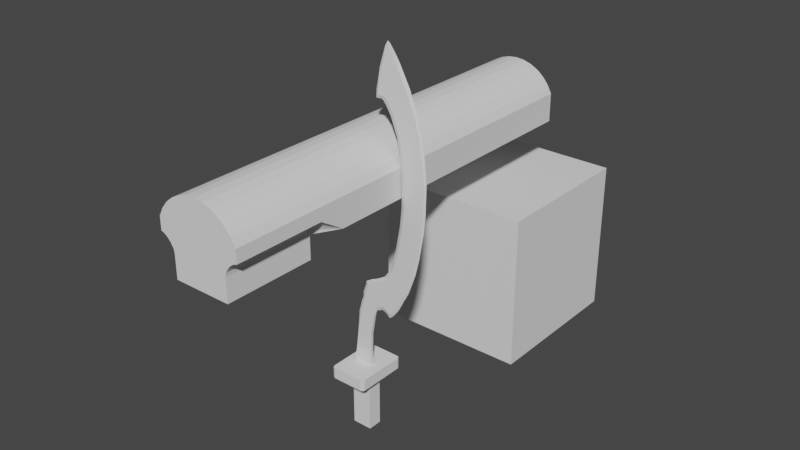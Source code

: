 # Source: Simple_TUT_Weaponly_0908.blend  (saved by Blender 4.4.32; exported with 4.5.12 LTS)
import bpy
from mathutils import Matrix  # noqa: F401  (used for matrix-valued properties, if any)

bpy.ops.wm.read_factory_settings(use_empty=True)
scene = bpy.context.scene
scene.name = 'Scene'

# ---- collections
col_collection = bpy.data.collections.new('Collection'); scene.collection.children.link(col_collection)
col_gun_m1911 = bpy.data.collections.new('Gun_M1911'); scene.collection.children.link(col_gun_m1911)
col_kopesh = bpy.data.collections.new('Kopesh'); scene.collection.children.link(col_kopesh)

# ---- world
world_world = bpy.data.worlds.new('World'); scene.world = world_world
world_world.use_nodes = True; world_world.node_tree.nodes.clear()
_N = world_world.node_tree.nodes; _L = world_world.node_tree.links
n0 = _N.new('ShaderNodeOutputWorld'); n0.name = 'World Output'; n0.location = (300, 300)
n1 = _N.new('ShaderNodeBackground'); n1.name = 'Background'; n1.location = (10, 300)
n1.inputs[0].default_value = (0.05088, 0.05088, 0.05088, 1.0)
_L.new(n1.outputs[0], n0.inputs[0])
n0.is_active_output = True
world_world.color = (0.05088, 0.05088, 0.05088)
world_world.use_sun_shadow = False
world_world.sun_shadow_jitter_overblur = 0.0

# ---- meshes
me_cube = bpy.data.meshes.new('Cube')
me_cube.from_pydata([(-0.6885, -0.6885, -0.6885), (-0.6885, -0.6885, 0.6885), (-0.6885, 0.6885, -0.6885), (-0.6885, 0.6885, 0.6885), (0.6885, -0.6885, -0.6885), (0.6885, -0.6885, 0.6885), (0.6885, 0.6885, -0.6885), (0.6885, 0.6885, 0.6885)], [], [(0, 1, 3, 2), (2, 3, 7, 6), (6, 7, 5, 4), (4, 5, 1, 0), (2, 6, 4, 0), (7, 3, 1, 5)])
_uv = me_cube.uv_layers.new(name='UVMap')
_uv.uv.foreach_set('vector', [0.375, 0.0, 0.625, 0.0, 0.625, 0.25, 0.375, 0.25, 0.375, 0.25, 0.625, 0.25, 0.625, 0.5, 0.375, 0.5, 0.375, 0.5, 0.625, 0.5, 0.625, 0.75, 0.375, 0.75, 0.375, 0.75, 0.625, 0.75, 0.625, 1.0, 0.375, 1.0, 0.125, 0.5, 0.375, 0.5, 0.375, 0.75, 0.125, 0.75, 0.625, 0.5, 0.875, 0.5, 0.875, 0.75, 0.625, 0.75])
me_cube.update()
me_cylinder_001 = bpy.data.meshes.new('Cylinder.001')
me_cylinder_001.from_pydata([(-3.97e-23, 1.0, -4.549), (-3.97e-23, 1.0, 4.549), (0.1951, 0.9808, -4.549), (0.1951, 0.9808, 4.549), (0.3827, 0.9239, -4.549), (0.3827, 0.9239, 4.549), (0.5556, 0.8315, -4.549), (0.5556, 0.8315, 4.549), (0.7071, 0.7071, -4.549), (0.7071, 0.7071, 4.549), (0.8315, 0.5556, -4.549), (0.8315, 0.5556, 4.549), (0.9239, 0.3827, -4.549), (0.9239, 0.3827, 4.549), (0.9239, -0.2408, -4.549), (0.0, -0.2408, -4.549), (0.0, -0.2408, 4.549), (-3.97e-23, 1.0, 0.0), (0.1951, 0.9808, 0.0), (0.3827, 0.9239, 0.0), (0.5556, 0.8315, 0.0), (0.7071, 0.7071, 0.0), (0.8315, 0.5556, 0.0), (0.9239, 0.3827, 0.0), (0.9239, -0.2408, 0.0), (0.0, -0.2408, 0.0), (0.0, 1.0, 2.592), (0.1951, 0.9808, 2.592), (0.3827, 0.9239, 2.592), (0.5556, 0.8315, 2.592), (0.7071, 0.7071, 2.592), (0.8315, 0.5556, 2.592), (0.9239, 0.3827, 2.592), (0.0, -0.2408, 2.592), (0.6298, -0.2408, 4.549), (0.9239, 0.09983, 4.549), (0.642, -0.1574, 4.549), (0.6719, -0.1055, 4.549), (0.7176, -0.03466, 4.549), (0.7691, 0.01852, 4.549), (0.8178, 0.05773, 4.549), (0.875, 0.08763, 4.549), (0.9239, 0.09983, 2.592), (0.6298, -0.2408, 2.592), (0.9239, -0.2408, 2.054), (0.875, 0.08763, 2.592), (0.8178, 0.05773, 2.592), (0.7691, 0.01852, 2.592), (0.7176, -0.03466, 2.592), (0.6719, -0.1055, 2.592), (0.642, -0.1574, 2.592), (0.0, -0.7446, 4.549), (0.0, -0.7446, 2.592), (0.6298, -0.7446, 4.549), (0.6298, -0.7446, 2.592)], [], [(26, 1, 3, 27), (27, 3, 5, 28), (28, 5, 7, 29), (29, 7, 9, 30), (30, 9, 11, 31), (31, 11, 13, 32), (23, 32, 42, 44, 24), (32, 13, 35, 42), (43, 34, 53, 54), (0, 2, 4, 6, 8, 10, 12, 14, 15), (14, 24, 25, 15), (12, 23, 24, 14), (10, 22, 23, 12), (8, 21, 22, 10), (6, 20, 21, 8), (4, 19, 20, 6), (2, 18, 19, 4), (0, 17, 18, 2), (24, 44, 43, 33, 25), (22, 31, 32, 23), (21, 30, 31, 22), (20, 29, 30, 21), (19, 28, 29, 20), (18, 27, 28, 19), (17, 26, 27, 18), (42, 45, 44), (45, 46, 44), (46, 47, 44), (47, 48, 44), (48, 49, 44), (49, 50, 44), (50, 43, 44), (34, 43, 50, 36), (36, 50, 49, 37), (37, 49, 48, 38), (38, 48, 47, 39), (39, 47, 46, 40), (40, 46, 45, 41), (41, 45, 42, 35), (3, 1, 16, 34, 36, 37, 38, 39, 40, 41, 35, 13, 11, 9, 7, 5), (54, 53, 51, 52), (33, 43, 54, 52), (34, 16, 51, 53)])
_uv = me_cylinder_001.uv_layers.new(name='UVMap')
_uv.uv.foreach_set('vector', [1.0, 0.8875, 1.0, 1.0, 0.9688, 1.0, 0.9688, 0.8875, 0.9688, 0.8875, 0.9688, 1.0, 0.9375, 1.0, 0.9375, 0.8875, 0.9375, 0.8875, 0.9375, 1.0, 0.9062, 1.0, 0.9062, 0.8875, 0.9062, 0.8875, 0.9062, 1.0, 0.875, 1.0, 0.875, 0.8875, 0.875, 0.8875, 0.875, 1.0, 0.8438, 1.0, 0.8438, 0.8875, 0.8438, 0.8875, 0.8438, 1.0, 0.8125, 1.0, 0.8125, 0.8875, 0.8125, 0.75, 0.8125, 0.8875, 0.8125, 0.8875, 0.8125, 0.859, 0.8125, 0.75, 0.8125, 0.8875, 0.8125, 1.0, 0.8125, 1.0, 0.8125, 0.8875, 0.8125, 0.8875, 0.8125, 1.0, 0.8125, 1.0, 0.8125, 0.8875, 1.0, 0.5, 0.9688, 0.5, 0.9375, 0.5, 0.9062, 0.5, 0.875, 0.5, 0.8438, 0.5, 0.8125, 0.5, 0.8125, 0.5, 0.8125, 0.5, 0.8125, 0.5, 0.8125, 0.75, 0.8125, 0.75, 0.8125, 0.5, 0.8125, 0.5, 0.8125, 0.75, 0.8125, 0.75, 0.8125, 0.5, 0.8438, 0.5, 0.8438, 0.75, 0.8125, 0.75, 0.8125, 0.5, 0.875, 0.5, 0.875, 0.75, 0.8438, 0.75, 0.8438, 0.5, 0.9062, 0.5, 0.9062, 0.75, 0.875, 0.75, 0.875, 0.5, 0.9375, 0.5, 0.9375, 0.75, 0.9062, 0.75, 0.9062, 0.5, 0.9688, 0.5, 0.9688, 0.75, 0.9375, 0.75, 0.9375, 0.5, 1.0, 0.5, 1.0, 0.75, 0.9688, 0.75, 0.9688, 0.5, 0.8125, 0.75, 0.8125, 0.859, 0.8125, 0.8875, 0.8125, 0.8875, 0.8125, 0.75, 0.8438, 0.75, 0.8438, 0.8875, 0.8125, 0.8875, 0.8125, 0.75, 0.875, 0.75, 0.875, 0.8875, 0.8438, 0.8875, 0.8438, 0.75, 0.9062, 0.75, 0.9062, 0.8875, 0.875, 0.8875, 0.875, 0.75, 0.9375, 0.75, 0.9375, 0.8875, 0.9062, 0.8875, 0.9062, 0.75, 0.9688, 0.75, 0.9688, 0.8875, 0.9375, 0.8875, 0.9375, 0.75, 1.0, 0.75, 1.0, 0.8875, 0.9688, 0.8875, 0.9688, 0.75, 0.8125, 0.8875, 0.8125, 0.8875, 0.8125, 0.859, 0.8125, 0.8875, 0.8125, 0.8875, 0.8125, 0.859, 0.8125, 0.8875, 0.8125, 0.8875, 0.8125, 0.859, 0.8125, 0.8875, 0.8125, 0.8875, 0.8125, 0.859, 0.8125, 0.8875, 0.8125, 0.8875, 0.8125, 0.859, 0.8125, 0.8875, 0.8125, 0.8875, 0.8125, 0.859, 0.8125, 0.8875, 0.8125, 0.8875, 0.8125, 0.859, 0.8125, 1.0, 0.8125, 0.8875, 0.8125, 0.8875, 0.8147, 1.0, 0.8147, 1.0, 0.8125, 0.8875, 0.8125, 0.8875, 0.8164, 1.0, 0.8164, 1.0, 0.8125, 0.8875, 0.8125, 0.8875, 0.8175, 1.0, 0.8175, 1.0, 0.8125, 0.8875, 0.8125, 0.8875, 0.8176, 1.0, 0.8176, 1.0, 0.8125, 0.8875, 0.8125, 0.8875, 0.8167, 1.0, 0.8167, 1.0, 0.8125, 0.8875, 0.8125, 0.8875, 0.8149, 1.0, 0.8149, 1.0, 0.8125, 0.8875, 0.8125, 0.8875, 0.8125, 1.0, 0.9688, 1.0, 1.0, 1.0, 0.8125, 1.0, 0.8125, 1.0, 0.8147, 1.0, 0.8164, 1.0, 0.8175, 1.0, 0.8176, 1.0, 0.8167, 1.0, 0.8149, 1.0, 0.8125, 1.0, 0.8125, 1.0, 0.8438, 1.0, 0.875, 1.0, 0.9062, 1.0, 0.9375, 1.0, 0.8125, 0.8875, 0.8125, 1.0, 0.8125, 1.0, 0.8125, 0.8875, 0.8125, 0.8875, 0.8125, 0.8875, 0.8125, 0.8875, 0.8125, 0.8875, 0.8125, 1.0, 0.8125, 1.0, 0.8125, 1.0, 0.8125, 1.0])
me_cylinder_001.update()
me_cube_002 = bpy.data.meshes.new('Cube.002')
me_cube_002.from_pydata([(-0.06259, -0.008856, -0.1189), (-0.03027, -0.008856, 0.1189), (0.04758, -0.008856, -0.1189), (0.07112, -0.008856, 0.1189), (-0.07047, -0.01739, -0.2424), (0.05046, -0.01739, -0.2424), (0.09264, 0.0, 0.1844), (-0.01873, 0.0, 0.2243), (0.4091, -0.008856, 0.908), (0.3606, -0.008856, 0.908), (0.4342, -0.008856, 0.908), (0.3003, -0.008856, 0.908), (0.3988, -0.008856, 1.217), (0.3485, -0.008856, 1.217), (0.2022, 0.0, 1.431), (0.3819, 0.0, 1.478), (0.4441, 0.0, 0.9107), (0.2772, 0.0, 0.9023), (0.4017, 0.0, 0.6182), (0.3935, -0.008856, 0.628), (-0.01887, -0.008856, 0.1594), (0.07906, -0.008856, 0.1594), (0.08687, -0.008856, 0.1809), (-0.01406, -0.008856, 0.1809), (-0.06439, -0.046, -0.2911), (0.06439, -0.046, -0.2911), (-0.06439, -0.046, -0.6593), (0.06439, -0.046, -0.6593), (-0.1216, -0.1513, -0.2173), (-0.1031, -0.1698, -0.2173), (-0.1162, -0.1644, -0.2173), (0.1031, -0.1698, -0.2173), (0.1216, -0.1513, -0.2173), (0.1162, -0.1644, -0.2173), (-0.1031, -0.1698, -0.2911), (-0.1216, -0.1513, -0.2911), (-0.1085, -0.1567, -0.2911), (-0.1162, -0.1644, -0.2911), (0.1216, -0.1513, -0.2911), (0.1031, -0.1698, -0.2911), (0.1085, -0.1567, -0.2911), (0.1162, -0.1644, -0.2911), (-0.06259, 0.0, -0.1189), (-0.04512, 0.0, 0.1328), (0.04758, 0.0, -0.1189), (0.06484, 0.0, 0.08637), (-0.07047, 0.0, -0.2424), (0.05046, 0.0, -0.2424), (0.1784, -0.008856, 0.32), (0.2781, -0.008856, 0.32), (-0.003202, -0.008856, 0.2128), (0.09773, -0.008856, 0.2128), (0.3121, -0.008856, 0.628), (0.2358, 0.0, 0.6292), (0.1635, -0.008856, 0.32), (0.2662, 0.0, 0.7934), (0.4327, 0.0, 0.7941), (0.0249, -0.008856, 0.32), (0.0093, 0.0, 0.3288), (0.2819, 0.0, 0.2964), (0.2241, -0.008856, 0.32), (0.2504, -0.008856, 0.32), (0.2109, -0.008856, 0.32), (0.1955, -0.008856, 0.32), (0.2234, -0.008856, 1.451), (0.3746, -0.008856, 1.451), (0.2969, -0.008856, 1.451), (0.3558, -0.008856, 1.451), (0.289, -0.008856, 0.7963), (0.4232, -0.008856, 0.7963), (0.3497, -0.008856, 0.7963), (0.3988, -0.008856, 0.7963), (-0.03401, 0.0, 0.1723), (0.07313, 0.0, 0.1287), (-0.02932, 0.0, 0.1932), (0.0813, 0.0, 0.1511), (0.003411, -0.008856, 0.2335), (-0.06439, 0.0, -0.2911), (0.06439, 0.0, -0.2911), (-0.06439, 0.0, -0.6593), (0.06439, 0.0, -0.6593), (-0.1216, 0.0, -0.2173), (-0.1216, 0.0, -0.2911), (0.1216, 0.0, -0.2173), (0.1216, 0.0, -0.2911), (-0.04893, -0.008856, 0.0), (0.05122, -0.008856, 0.0), (0.05122, 0.0, 0.0), (-0.04893, 0.0, 0.0), (0.1119, 0.0, 0.1927), (0.1162, -0.008856, 0.2207), (0.1329, 0.0, 0.204), (0.1362, -0.008856, 0.2315), (0.1682, -0.008856, 0.2183), (0.1845, -0.008856, 0.2007), (0.1959, -0.008856, 0.2022), (0.2178, -0.008856, 0.2233), (0.0003249, -0.008856, 0.2218), (-0.01529, 0.0, 0.2331), (-0.01228, 0.0, 0.2445), (0.1512, -0.008856, 0.2656), (0.1511, -0.008856, 0.2272), (0.1683, -0.008856, 0.2654), (0.005124, -0.008856, 0.2636), (0.1364, -0.008856, 0.2627), (0.2339, -0.008856, 0.2444), (0.2349, 0.0, 0.2175), (0.1838, -0.008856, 0.2609), (0.197, -0.008856, 0.2632), (0.2152, -0.008856, 0.2628), (0.2537, -0.008856, 0.2717), (-0.01061, 0.0, 0.2739), (0.2556, 0.0, 0.246), (0.1662, 0.0, 0.1902), (0.1833, 0.0, 0.1718), (0.1952, 0.0, 0.1734), (0.2181, 0.0, 0.1954), (0.1483, 0.0, 0.1995), (0.2001, -0.008856, 0.3293), (0.1772, -0.008856, 0.3453), (0.2341, -0.008856, 0.3293), (0.2622, -0.008856, 0.3453), (0.2234, -0.008856, 0.3453), (0.2083, -0.008856, 0.3453), (0.2156, -0.008856, 0.3293), (0.1835, -0.008856, 0.3293), (0.2912, -0.008856, 0.3453), (0.02972, -0.008856, 0.3453), (0.1907, -0.008856, 0.3877), (0.2762, -0.008856, 0.3877), (0.2947, 0.0, 0.3229), (0.01337, 0.0, 0.3536), (0.1928, -0.008856, 0.3718), (0.2778, -0.008856, 0.3718), (0.2391, -0.008856, 0.3718), (0.224, -0.008856, 0.3718), (0.3068, -0.008856, 0.3718), (0.07226, -0.008856, 0.3718), (0.3111, 0.0, 0.3506), (0.05486, 0.0, 0.3794), (0.3141, -0.008856, 0.3877), (0.1073, -0.008856, 0.3877), (0.2241, -0.008856, 0.3798), (0.2409, -0.008856, 0.3798), (0.2396, -0.008856, 0.4275), (0.3054, -0.008856, 0.4275), (0.3187, 0.0, 0.3672), (0.08899, 0.0, 0.3949), (0.2059, -0.008856, 0.4007), (0.2914, -0.008856, 0.4007), (0.3221, -0.008856, 0.4007), (0.132, -0.008856, 0.4007), (0.3486, -0.008856, 0.5313), (0.2905, -0.008856, 0.5313), (0.327, 0.0, 0.3807), (0.1131, 0.0, 0.4075), (0.3319, -0.008856, 0.4275), (0.1748, -0.008856, 0.4275), (0.19, 0.0, 0.4843), (0.327, -0.008856, 0.4794), (0.3372, 0.0, 0.4087), (0.1548, 0.0, 0.4337), (0.3693, -0.008856, 0.5313), (0.2299, -0.008856, 0.5313), (0.3702, -0.008856, 0.628), (0.2578, -0.008856, 0.628), (0.3764, 0.0, 0.5172), (0.2086, 0.0, 0.5349), (0.2109, -0.008856, 0.4794), (0.2651, -0.008856, 0.4794), (0.3568, 0.0, 0.463), (0.3506, -0.008856, 0.4794), (0.4121, -0.008856, 1.081), (0.361, -0.008856, 1.081), (0.4387, -0.008856, 1.081), (0.3048, -0.008856, 1.081), (0.414, 0.0, 1.356), (0.2455, 0.0, 1.318), (0.4489, 0.0, 1.092), (0.2816, 0.0, 1.071), (0.4262, -0.008856, 1.217), (0.2919, -0.008856, 1.217), (0.3836, -0.008856, 1.334), (0.4054, -0.008856, 1.334), (0.4358, 0.0, 1.234), (0.269, 0.0, 1.204), (0.3227, -0.008856, 1.334), (0.2678, -0.008856, 1.334), (0.1681, 0.0, 1.485), (0.361, 0.0, 1.535), (0.348, 0.0, 1.563), (0.1503, 0.0, 1.507), (0.1884, -0.008856, 1.506), (0.3546, -0.008856, 1.506), (0.2441, -0.008856, 1.506), (0.3358, -0.008856, 1.506), (0.1564, 0.0, 1.497), (0.3542, 0.0, 1.548), (0.1764, -0.008856, 1.518), (0.3481, -0.008856, 1.518), (0.2261, -0.008856, 1.518), (0.3292, -0.008856, 1.518), (0.104, 0.0, 1.508), (0.3356, 0.0, 1.601), (0.1702, -0.008856, 1.528), (0.3421, -0.008856, 1.532), (0.2101, -0.008856, 1.528), (0.3233, -0.008856, 1.532), (0.3436, 0.0, 1.575), (0.1383, 0.0, 1.511), (0.1029, 0.0, 1.516), (0.3234, 0.0, 1.624), (0.1578, -0.008856, 1.532), (0.338, -0.008856, 1.544), (0.1816, -0.008856, 1.538), (0.3192, -0.008856, 1.544), (0.1053, 0.0, 1.559), (0.3034, 0.0, 1.662), (0.1226, -0.008856, 1.529), (0.3303, -0.008856, 1.568), (0.1566, -0.008856, 1.548), (0.3115, -0.008856, 1.568), (0.1289, 0.0, 1.684), (0.2657, 0.0, 1.732), (0.1215, -0.008856, 1.537), (0.3186, -0.008856, 1.59), (0.1452, -0.008856, 1.558), (0.2998, -0.008856, 1.59), (0.124, -0.008856, 1.581), (0.2995, -0.008856, 1.627), (0.1509, -0.008856, 1.596), (0.2807, -0.008856, 1.627), (0.1325, -0.008856, 1.648), (0.2634, -0.008856, 1.695), (0.1594, -0.008856, 1.664), (0.2468, -0.008856, 1.695), (0.168, 0.0, 1.809), (0.2005, 0.0, 1.826), (0.1875, 0.0, 1.837), (0.1828, 0.0, 1.835), (0.1758, -0.005464, 1.731), (0.2144, -0.005464, 1.744), (0.2359, -0.005464, 1.738), (0.237, 0.0, 1.777), (0.1512, -0.005464, 1.708), (0.1485, 0.0, 1.747), (-0.06653, -0.01591, -0.1807), (0.04902, -0.01591, -0.1807), (0.04902, 0.0, -0.1807), (-0.06653, 0.0, -0.1807)], [(89, 98)], [(87, 45, 3, 86), (86, 3, 1, 85), (46, 47, 5, 4), (248, 247, 5, 47), (247, 246, 4, 5), (96, 109, 108, 95), (92, 76, 97, 90), (51, 6, 89, 90), (22, 75, 6, 51), (10, 16, 178, 174), (71, 69, 10, 8), (109, 110, 49, 61), (100, 102, 63, 48), (152, 162, 19, 164), (107, 108, 60, 62), (111, 103, 57, 58), (163, 153, 52, 165), (110, 112, 59, 49), (108, 109, 61, 60), (182, 183, 65, 67), (186, 182, 67, 66), (69, 56, 16, 10), (70, 71, 8, 9), (17, 11, 175, 179), (55, 68, 11, 17), (53, 165, 68, 55), (52, 164, 71, 70), (14, 64, 192, 188), (181, 13, 186, 187), (43, 1, 20, 72), (1, 3, 21, 20), (72, 20, 23, 74), (20, 21, 22, 23), (90, 89, 91, 92), (92, 104, 103, 76), (31, 29, 34, 39), (78, 25, 27, 80), (83, 32, 38, 84), (77, 24, 36, 35, 82), (83, 81, 28, 30, 29, 31, 33, 32), (24, 25, 40, 39, 34, 36), (79, 80, 27, 26), (25, 24, 26, 27), (34, 37, 36), (37, 35, 36), (38, 41, 40), (41, 39, 40), (28, 35, 37, 30), (30, 37, 34, 29), (38, 32, 33, 41), (41, 33, 31, 39), (28, 81, 82, 35), (25, 78, 84, 38, 40), (24, 77, 79, 26), (21, 73, 75, 22), (162, 166, 18, 19), (68, 70, 9, 11), (67, 65, 193, 195), (65, 15, 189, 193), (104, 100, 48, 54), (153, 152, 164, 52), (103, 104, 54, 57), (102, 107, 62, 63), (167, 163, 165, 53), (11, 9, 173, 175), (23, 22, 51, 50), (74, 23, 50, 7), (3, 45, 73, 21), (85, 1, 43, 88), (246, 249, 46, 4), (0, 85, 88, 42), (2, 86, 85, 0), (44, 87, 86, 2), (101, 100, 104, 92), (106, 112, 110, 105), (76, 103, 111, 99), (7, 50, 97, 98), (98, 97, 76, 99), (90, 97, 50, 51), (93, 102, 100, 101), (95, 108, 107, 94), (105, 110, 109, 96), (94, 107, 102, 93), (96, 95, 115, 116), (94, 93, 113, 114), (93, 101, 117, 113), (95, 94, 114, 115), (91, 117, 101, 92), (96, 116, 106, 105), (54, 48, 125, 119), (125, 118, 123, 119), (60, 61, 121, 120), (124, 120, 121, 122), (118, 124, 122, 123), (63, 62, 124, 118), (62, 60, 120, 124), (48, 63, 118, 125), (57, 54, 119, 127), (126, 121, 61, 49), (127, 119, 132, 137), (123, 122, 134, 135), (119, 123, 135, 132), (126, 130, 138, 136), (131, 127, 137, 139), (59, 130, 126, 49), (57, 127, 131, 58), (132, 135, 142, 128), (134, 133, 129, 143), (133, 136, 140, 129), (122, 121, 133, 134), (121, 126, 136, 133), (137, 132, 128, 141), (142, 143, 129, 128), (135, 134, 143, 142), (128, 129, 149, 148), (140, 146, 154, 150), (129, 140, 150, 149), (141, 147, 139, 137), (138, 146, 140, 136), (149, 150, 156, 145), (148, 149, 145, 144), (155, 151, 157, 161), (147, 141, 151, 155), (141, 128, 148, 151), (171, 170, 166, 162), (169, 159, 152, 153), (158, 168, 163, 167), (150, 154, 160, 156), (151, 148, 144, 157), (164, 19, 69, 71), (165, 52, 70, 68), (19, 18, 56, 69), (159, 171, 162, 152), (168, 169, 153, 163), (157, 144, 169, 168), (145, 156, 171, 159), (161, 157, 168, 158), (144, 145, 159, 169), (156, 160, 170, 171), (179, 175, 181, 185), (174, 178, 184, 180), (175, 173, 13, 181), (8, 10, 174, 172), (9, 8, 172, 173), (183, 176, 15, 65), (177, 187, 64, 14), (187, 186, 66, 64), (172, 174, 180, 12), (173, 172, 12, 13), (185, 181, 187, 177), (180, 184, 176, 183), (13, 12, 182, 186), (12, 180, 183, 182), (188, 192, 198, 196), (195, 193, 199, 201), (194, 195, 201, 200), (66, 67, 195, 194), (64, 66, 194, 192), (196, 198, 204, 191), (201, 199, 205, 207), (200, 201, 207, 206), (193, 189, 197, 199), (192, 194, 200, 198), (191, 204, 212, 209), (207, 205, 213, 215), (206, 207, 215, 214), (199, 197, 190, 205), (198, 200, 206, 204), (212, 214, 220, 218), (213, 208, 203, 219), (209, 212, 218, 202), (205, 190, 208, 213), (204, 206, 214, 212), (220, 221, 227, 226), (218, 220, 226, 224), (219, 203, 211, 225), (214, 215, 221, 220), (215, 213, 219, 221), (226, 227, 231, 230), (224, 226, 230, 228), (225, 211, 217, 229), (221, 219, 225, 227), (202, 218, 224, 210), (230, 231, 235, 234), (228, 230, 234, 232), (229, 217, 223, 233), (227, 225, 229, 231), (210, 224, 228, 216), (245, 244, 236), (244, 240, 239, 236), (242, 243, 237), (231, 229, 233, 235), (216, 228, 232, 222), (240, 241, 238, 239), (241, 242, 237, 238), (235, 233, 242, 241), (234, 235, 241, 240), (233, 223, 243, 242), (232, 234, 240, 244), (222, 232, 244, 245), (0, 42, 249, 246), (2, 0, 246, 247), (44, 2, 247, 248)])
_uv = me_cube_002.uv_layers.new(name='UVMap')
_uv.uv.foreach_set('vector', [0.5, 0.625, 0.625, 0.625, 0.625, 0.75, 0.5, 0.75, 0.5, 0.75, 0.625, 0.75, 0.625, 1.0, 0.5, 1.0, 0.125, 0.625, 0.375, 0.625, 0.375, 0.75, 0.125, 0.75, 0.375, 0.625, 0.375, 0.75, 0.375, 0.75, 0.375, 0.625, 0.375, 0.75, 0.375, 1.0, 0.375, 1.0, 0.375, 0.75, 0.0, 0.0, 0.0, 0.0, 0.0, 0.0, 0.0, 0.0, 0.0, 0.0, 0.0, 0.0, 0.0, 0.0, 0.0, 0.0, 0.625, 0.75, 0.625, 0.625, 0.625, 0.625, 0.625, 0.75, 0.625, 0.75, 0.625, 0.625, 0.625, 0.625, 0.625, 0.75, 0.0, 0.0, 0.0, 0.0, 0.0, 0.0, 0.0, 0.0, 0.0, 0.0, 0.0, 0.0, 0.0, 0.0, 0.0, 0.0, 0.0, 0.0, 0.0, 0.0, 0.0, 0.0, 0.0, 0.0, 0.0, 0.0, 0.0, 0.0, 0.0, 0.0, 0.0, 0.0, 0.0, 0.0, 0.0, 0.0, 0.0, 0.0, 0.0, 0.0, 0.0, 0.0, 0.0, 0.0, 0.0, 0.0, 0.0, 0.0, 0.625, 0.125, 0.625, 0.0, 0.625, 0.0, 0.625, 0.125, 0.0, 0.0, 0.0, 0.0, 0.0, 0.0, 0.0, 0.0, 0.0, 0.0, 0.0, 0.0, 0.0, 0.0, 0.0, 0.0, 0.0, 0.0, 0.0, 0.0, 0.0, 0.0, 0.0, 0.0, 0.0, 0.0, 0.0, 0.0, 0.0, 0.0, 0.0, 0.0, 0.0, 0.0, 0.0, 0.0, 0.0, 0.0, 0.0, 0.0, 0.0, 0.0, 0.0, 0.0, 0.0, 0.0, 0.0, 0.0, 0.0, 0.0, 0.0, 0.0, 0.0, 0.0, 0.0, 0.0, 0.0, 0.0, 0.0, 0.0, 0.0, 0.0, 0.0, 0.0, 0.0, 0.0, 0.0, 0.0, 0.0, 0.0, 0.0, 0.0, 0.0, 0.0, 0.0, 0.0, 0.0, 0.0, 0.0, 0.0, 0.0, 0.0, 0.0, 0.0, 0.0, 0.0, 0.0, 0.0, 0.0, 0.0, 0.0, 0.0, 0.0, 0.0, 0.0, 0.0, 0.0, 0.0, 0.0, 0.0, 0.0, 0.0, 0.0, 0.0, 0.625, 0.125, 0.625, 0.0, 0.625, 0.0, 0.625, 0.125, 0.625, 1.0, 0.625, 0.75, 0.625, 0.75, 0.625, 1.0, 0.625, 0.125, 0.625, 0.0, 0.625, 0.0, 0.625, 0.125, 0.625, 1.0, 0.625, 0.75, 0.625, 0.75, 0.625, 1.0, 0.625, 0.75, 0.625, 0.625, 0.625, 0.625, 0.625, 0.75, 0.0, 0.0, 0.0, 0.0, 0.0, 0.0, 0.0, 0.0, 0.356, 0.75, 0.144, 0.75, 0.144, 0.75, 0.356, 0.75, 0.3162, 0.625, 0.3162, 0.7079, 0.3162, 0.7079, 0.3162, 0.625, 0.375, 0.625, 0.375, 0.7364, 0.375, 0.7364, 0.375, 0.625, 0.1838, 0.625, 0.1838, 0.7079, 0.1384, 0.7404, 0.125, 0.7364, 0.125, 0.625, 0.375, 0.625, 0.125, 0.625, 0.125, 0.7364, 0.1269, 0.7487, 0.144, 0.75, 0.356, 0.75, 0.3731, 0.7487, 0.375, 0.7364, 0.1838, 0.7079, 0.3162, 0.7079, 0.3616, 0.7404, 0.356, 0.75, 0.144, 0.75, 0.1384, 0.7404, 0.1838, 0.625, 0.3162, 0.625, 0.3162, 0.7079, 0.1838, 0.7079, 0.3162, 0.7079, 0.1838, 0.7079, 0.1838, 0.7079, 0.3162, 0.7079, 0.144, 0.75, 0.1306, 0.75, 0.1384, 0.7404, 0.1306, 0.75, 0.125, 0.75, 0.1384, 0.7404, 0.375, 0.7364, 0.375, 0.746, 0.3616, 0.7404, 0.375, 0.746, 0.375, 0.75, 0.3616, 0.7404, 0.125, 0.7364, 0.125, 0.7364, 0.125, 0.75, 0.1269, 0.7487, 0.1269, 0.7487, 0.125, 0.75, 0.144, 0.75, 0.144, 0.75, 0.375, 0.7364, 0.375, 0.7364, 0.3731, 0.7487, 0.375, 0.75, 0.375, 0.75, 0.3731, 0.7487, 0.356, 0.75, 0.356, 0.75, 0.125, 0.7364, 0.125, 0.625, 0.125, 0.625, 0.125, 0.7364, 0.3162, 0.7079, 0.3162, 0.625, 0.375, 0.625, 0.375, 0.7364, 0.3616, 0.7404, 0.1838, 0.7079, 0.1838, 0.625, 0.1838, 0.625, 0.1838, 0.7079, 0.625, 0.75, 0.625, 0.625, 0.625, 0.625, 0.625, 0.75, 0.0, 0.0, 0.0, 0.0, 0.0, 0.0, 0.0, 0.0, 0.0, 0.0, 0.0, 0.0, 0.0, 0.0, 0.0, 0.0, 0.0, 0.0, 0.0, 0.0, 0.0, 0.0, 0.0, 0.0, 0.0, 0.0, 0.0, 0.0, 0.0, 0.0, 0.0, 0.0, 0.0, 0.0, 0.0, 0.0, 0.0, 0.0, 0.0, 0.0, 0.0, 0.0, 0.0, 0.0, 0.0, 0.0, 0.0, 0.0, 0.0, 0.0, 0.0, 0.0, 0.0, 0.0, 0.0, 0.0, 0.0, 0.0, 0.0, 0.0, 0.0, 0.0, 0.0, 0.0, 0.0, 0.0, 0.0, 0.0, 0.0, 0.0, 0.0, 0.0, 0.0, 0.0, 0.0, 0.0, 0.0, 0.0, 0.0, 0.0, 0.625, 1.0, 0.625, 0.75, 0.625, 0.75, 0.625, 1.0, 0.625, 0.125, 0.625, 0.0, 0.625, 0.0, 0.625, 0.125, 0.625, 0.75, 0.625, 0.625, 0.625, 0.625, 0.625, 0.75, 0.5, 0.0, 0.625, 0.0, 0.625, 0.125, 0.5, 0.125, 0.375, 0.0, 0.375, 0.125, 0.375, 0.125, 0.375, 0.0, 0.375, 0.0, 0.5, 0.0, 0.5, 0.125, 0.375, 0.125, 0.375, 0.75, 0.5, 0.75, 0.5, 1.0, 0.375, 1.0, 0.375, 0.625, 0.5, 0.625, 0.5, 0.75, 0.375, 0.75, 0.0, 0.0, 0.0, 0.0, 0.0, 0.0, 0.0, 0.0, 0.0, 0.0, 0.0, 0.0, 0.0, 0.0, 0.0, 0.0, 0.625, 0.0, 0.625, 0.0, 0.625, 0.125, 0.625, 0.125, 0.625, 0.125, 0.625, 0.0, 0.625, 0.0, 0.625, 0.125, 0.625, 0.125, 0.625, 0.0, 0.625, 0.0, 0.625, 0.125, 0.625, 0.75, 0.625, 0.0, 0.625, 0.0, 0.625, 0.75, 0.0, 0.0, 0.0, 0.0, 0.0, 0.0, 0.0, 0.0, 0.0, 0.0, 0.0, 0.0, 0.0, 0.0, 0.0, 0.0, 0.0, 0.0, 0.0, 0.0, 0.0, 0.0, 0.0, 0.0, 0.0, 0.0, 0.0, 0.0, 0.0, 0.0, 0.0, 0.0, 0.0, 0.0, 0.0, 0.0, 0.0, 0.0, 0.0, 0.0, 0.0, 0.0, 0.0, 0.0, 0.0, 0.0, 0.0, 0.0, 0.0, 0.0, 0.0, 0.0, 0.0, 0.0, 0.0, 0.0, 0.0, 0.0, 0.0, 0.0, 0.0, 0.0, 0.0, 0.0, 0.625, 0.625, 0.0, 0.0, 0.0, 0.0, 0.0, 0.0, 0.0, 0.0, 0.0, 0.0, 0.0, 0.0, 0.0, 0.0, 0.0, 0.0, 0.0, 0.0, 0.0, 0.0, 0.0, 0.0, 0.0, 0.0, 0.0, 0.0, 0.0, 0.0, 0.0, 0.0, 0.0, 0.0, 0.0, 0.0, 0.0, 0.0, 0.0, 0.0, 0.0, 0.0, 0.0, 0.0, 0.0, 0.0, 0.0, 0.0, 0.0, 0.0, 0.0, 0.0, 0.0, 0.0, 0.0, 0.0, 0.0, 0.0, 0.0, 0.0, 0.0, 0.0, 0.0, 0.0, 0.0, 0.0, 0.0, 0.0, 0.0, 0.0, 0.0, 0.0, 0.0, 0.0, 0.0, 0.0, 0.0, 0.0, 0.0, 0.0, 0.0, 0.0, 0.0, 0.0, 0.0, 0.0, 0.0, 0.0, 0.0, 0.0, 0.0, 0.0, 0.0, 0.0, 0.0, 0.0, 0.0, 0.0, 0.0, 0.0, 0.0, 0.0, 0.0, 0.0, 0.0, 0.0, 0.0, 0.0, 0.0, 0.0, 0.0, 0.0, 0.0, 0.0, 0.0, 0.0, 0.0, 0.0, 0.0, 0.0, 0.0, 0.0, 0.0, 0.0, 0.0, 0.0, 0.0, 0.0, 0.0, 0.0, 0.0, 0.0, 0.0, 0.0, 0.0, 0.0, 0.0, 0.0, 0.0, 0.0, 0.0, 0.0, 0.0, 0.0, 0.0, 0.0, 0.0, 0.0, 0.0, 0.0, 0.625, 0.125, 0.0, 0.0, 0.0, 0.0, 0.0, 0.0, 0.0, 0.0, 0.0, 0.0, 0.0, 0.0, 0.0, 0.0, 0.0, 0.0, 0.0, 0.0, 0.0, 0.0, 0.0, 0.0, 0.0, 0.0, 0.0, 0.0, 0.0, 0.0, 0.0, 0.0, 0.0, 0.0, 0.0, 0.0, 0.0, 0.0, 0.0, 0.0, 0.0, 0.0, 0.0, 0.0, 0.0, 0.0, 0.0, 0.0, 0.0, 0.0, 0.0, 0.0, 0.0, 0.0, 0.0, 0.0, 0.0, 0.0, 0.0, 0.0, 0.0, 0.0, 0.0, 0.0, 0.0, 0.0, 0.0, 0.0, 0.0, 0.0, 0.0, 0.0, 0.0, 0.0, 0.0, 0.0, 0.0, 0.0, 0.0, 0.0, 0.0, 0.0, 0.0, 0.0, 0.0, 0.0, 0.0, 0.0, 0.0, 0.0, 0.0, 0.0, 0.0, 0.0, 0.0, 0.0, 0.0, 0.0, 0.0, 0.0, 0.0, 0.0, 0.0, 0.0, 0.0, 0.0, 0.0, 0.0, 0.0, 0.0, 0.0, 0.0, 0.0, 0.0, 0.0, 0.0, 0.0, 0.0, 0.0, 0.0, 0.0, 0.0, 0.0, 0.0, 0.0, 0.0, 0.0, 0.0, 0.0, 0.0, 0.0, 0.0, 0.0, 0.0, 0.0, 0.0, 0.0, 0.0, 0.0, 0.0, 0.0, 0.0, 0.0, 0.0, 0.0, 0.0, 0.0, 0.0, 0.0, 0.0, 0.0, 0.0, 0.0, 0.0, 0.0, 0.0, 0.0, 0.0, 0.0, 0.0, 0.0, 0.0, 0.0, 0.0, 0.0, 0.0, 0.0, 0.0, 0.0, 0.0, 0.0, 0.0, 0.0, 0.0, 0.0, 0.0, 0.0, 0.0, 0.0, 0.0, 0.0, 0.0, 0.0, 0.0, 0.0, 0.0, 0.0, 0.0, 0.0, 0.0, 0.0, 0.0, 0.0, 0.0, 0.0, 0.0, 0.0, 0.0, 0.0, 0.0, 0.0, 0.0, 0.0, 0.0, 0.0, 0.0, 0.0, 0.0, 0.0, 0.0, 0.0, 0.0, 0.0, 0.0, 0.0, 0.0, 0.0, 0.0, 0.0, 0.0, 0.0, 0.0, 0.0, 0.0, 0.0, 0.0, 0.0, 0.0, 0.0, 0.0, 0.0, 0.0, 0.0, 0.0, 0.0, 0.0, 0.0, 0.0, 0.0, 0.0, 0.0, 0.0, 0.0, 0.0, 0.0, 0.0, 0.0, 0.0, 0.0, 0.0, 0.0, 0.0, 0.0, 0.0, 0.0, 0.0, 0.0, 0.0, 0.0, 0.0, 0.0, 0.0, 0.0, 0.0, 0.0, 0.0, 0.0, 0.0, 0.0, 0.0, 0.0, 0.0, 0.0, 0.0, 0.0, 0.0, 0.0, 0.0, 0.0, 0.0, 0.0, 0.0, 0.0, 0.0, 0.0, 0.0, 0.0, 0.0, 0.0, 0.0, 0.0, 0.0, 0.0, 0.0, 0.0, 0.0, 0.0, 0.0, 0.0, 0.0, 0.0, 0.0, 0.0, 0.0, 0.0, 0.0, 0.0, 0.0, 0.0, 0.0, 0.0, 0.0, 0.0, 0.0, 0.0, 0.0, 0.0, 0.0, 0.0, 0.0, 0.0, 0.0, 0.0, 0.0, 0.0, 0.0, 0.0, 0.0, 0.0, 0.0, 0.0, 0.0, 0.0, 0.0, 0.0, 0.0, 0.0, 0.0, 0.0, 0.0, 0.0, 0.0, 0.0, 0.0, 0.0, 0.0, 0.0, 0.0, 0.0, 0.0, 0.0, 0.0, 0.0, 0.0, 0.0, 0.0, 0.0, 0.0, 0.0, 0.0, 0.0, 0.0, 0.0, 0.0, 0.0, 0.0, 0.0, 0.0, 0.0, 0.0, 0.0, 0.0, 0.0, 0.0, 0.0, 0.0, 0.0, 0.0, 0.0, 0.0, 0.0, 0.0, 0.0, 0.0, 0.0, 0.0, 0.0, 0.0, 0.0, 0.0, 0.0, 0.0, 0.0, 0.0, 0.0, 0.0, 0.0, 0.0, 0.0, 0.0, 0.0, 0.0, 0.0, 0.0, 0.0, 0.0, 0.0, 0.0, 0.0, 0.0, 0.0, 0.0, 0.0, 0.0, 0.0, 0.0, 0.0, 0.0, 0.0, 0.0, 0.0, 0.0, 0.0, 0.0, 0.0, 0.0, 0.0, 0.0, 0.0, 0.0, 0.0, 0.0, 0.0, 0.0, 0.0, 0.0, 0.0, 0.0, 0.0, 0.0, 0.0, 0.0, 0.0, 0.0, 0.0, 0.0, 0.0, 0.0, 0.0, 0.0, 0.0, 0.0, 0.0, 0.0, 0.0, 0.0, 0.0, 0.0, 0.0, 0.0, 0.0, 0.0, 0.0, 0.0, 0.0, 0.0, 0.0, 0.0, 0.0, 0.0, 0.0, 0.0, 0.0, 0.0, 0.0, 0.0, 0.0, 0.0, 0.0, 0.0, 0.0, 0.0, 0.0, 0.0, 0.0, 0.0, 0.0, 0.0, 0.0, 0.0, 0.0, 0.0, 0.0, 0.0, 0.0, 0.0, 0.0, 0.0, 0.0, 0.0, 0.0, 0.0, 0.0, 0.0, 0.0, 0.0, 0.0, 0.0, 0.0, 0.0, 0.0, 0.0, 0.0, 0.0, 0.0, 0.0, 0.0, 0.0, 0.0, 0.0, 0.0, 0.0, 0.0, 0.0, 0.0, 0.0, 0.0, 0.0, 0.0, 0.0, 0.0, 0.0, 0.0, 0.0, 0.0, 0.0, 0.0, 0.0, 0.0, 0.0, 0.0, 0.0, 0.0, 0.0, 0.0, 0.0, 0.0, 0.0, 0.0, 0.0, 0.0, 0.0, 0.0, 0.0, 0.0, 0.0, 0.0, 0.0, 0.0, 0.0, 0.0, 0.0, 0.0, 0.0, 0.0, 0.0, 0.0, 0.0, 0.0, 0.0, 0.0, 0.0, 0.0, 0.0, 0.0, 0.0, 0.0, 0.0, 0.0, 0.0, 0.0, 0.0, 0.0, 0.0, 0.0, 0.0, 0.0, 0.0, 0.0, 0.0, 0.0, 0.0, 0.0, 0.0, 0.0, 0.0, 0.0, 0.0, 0.0, 0.0, 0.0, 0.0, 0.0, 0.0, 0.0, 0.0, 0.0, 0.0, 0.0, 0.0, 0.0, 0.0, 0.0, 0.0, 0.0, 0.0, 0.0, 0.0, 0.0, 0.0, 0.0, 0.0, 0.0, 0.0, 0.0, 0.0, 0.0, 0.0, 0.0, 0.0, 0.0, 0.0, 0.0, 0.0, 0.0, 0.0, 0.0, 0.0, 0.0, 0.0, 0.0, 0.0, 0.0, 0.0, 0.0, 0.0, 0.0, 0.0, 0.0, 0.0, 0.0, 0.0, 0.0, 0.0, 0.0, 0.0, 0.0, 0.0, 0.0, 0.0, 0.0, 0.0, 0.0, 0.0, 0.0, 0.0, 0.0, 0.0, 0.0, 0.0, 0.0, 0.0, 0.0, 0.0, 0.0, 0.0, 0.0, 0.0, 0.0, 0.0, 0.0, 0.0, 0.0, 0.0, 0.0, 0.0, 0.0, 0.0, 0.0, 0.0, 0.0, 0.0, 0.0, 0.0, 0.0, 0.0, 0.0, 0.0, 0.0, 0.0, 0.0, 0.0, 0.0, 0.0, 0.0, 0.0, 0.0, 0.0, 0.0, 0.0, 0.0, 0.0, 0.0, 0.0, 0.0, 0.0, 0.0, 0.0, 0.0, 0.0, 0.0, 0.0, 0.0, 0.0, 0.0, 0.0, 0.0, 0.0, 0.0, 0.0, 0.0, 0.0, 0.0, 0.0, 0.0, 0.0, 0.0, 0.0, 0.0, 0.0, 0.0, 0.0, 0.0, 0.0, 0.0, 0.0, 0.0, 0.0, 0.0, 0.0, 0.375, 0.0, 0.375, 0.125, 0.375, 0.125, 0.375, 0.0, 0.375, 0.75, 0.375, 1.0, 0.375, 1.0, 0.375, 0.75, 0.375, 0.625, 0.375, 0.75, 0.375, 0.75, 0.375, 0.625])
me_cube_002.update()

# ---- objects
ob_cube = bpy.data.objects.new('Cube', me_cube)
ob_cylinder = bpy.data.objects.new('Cylinder', me_cylinder_001)
ob_empty = bpy.data.objects.new('Empty', None)
ob_empty_001 = bpy.data.objects.new('Empty.001', None)
ob_cube_001 = bpy.data.objects.new('Cube.001', me_cube_002)

# ---- transforms, parenting, visibility, modifiers, constraints
ob_cube.location = (0.0, 1.323, -0.6606)
ob_cube.rotation_euler = (0.0, -0.0, 1.571)
ob_cube.scale = (0.7421, 0.7421, 0.7421)
ob_cylinder.location = (3.879e-24, 0.1381, 0.3032)
ob_cylinder.rotation_euler = (1.571, 2.22e-16, 2.22e-16)
ob_cylinder.scale = (0.2931, 0.2931, 0.2931)
_m = ob_cylinder.modifiers.new('Mirror', 'MIRROR')
_m.use_clip = True
ob_empty.location = (0.0, -0.5018, -1.49e-08)
ob_empty.rotation_euler = (1.571, -0.0, 1.571)
ob_empty.empty_display_type = 'IMAGE'
ob_empty.empty_display_size = 5.0
ob_empty.empty_image_depth = 'FRONT'
ob_empty.show_empty_image_perspective = False
ob_empty.use_empty_image_alpha = True
ob_empty.empty_image_side = 'FRONT'
ob_empty.color = (1.0, 1.0, 1.0, 0.4)
ob_empty_001.location = (0.156, 2.328e-10, 0.0)
ob_empty_001.rotation_euler = (1.571, -2.094, 0.0)
ob_empty_001.scale = (0.5, 0.5, 0.5)
ob_empty_001.empty_display_type = 'IMAGE'
ob_empty_001.empty_display_size = 5.0
ob_empty_001.empty_image_depth = 'FRONT'
ob_empty_001.show_empty_image_perspective = False
ob_empty_001.use_empty_image_alpha = True
ob_empty_001.empty_image_side = 'FRONT'
ob_empty_001.color = (1.0, 1.0, 1.0, 0.2)
ob_cube_001.location = (0.0, 0.0, -0.7326)
_vg = ob_cube_001.vertex_groups.new(name='BladeOuterEdge')
_m = ob_cube_001.modifiers.new('Mirror', 'MIRROR')
_m.use_axis = (False, True, False)
_m.use_clip = True

# ---- collection membership
col_gun_m1911.objects.link(ob_cube)
col_gun_m1911.objects.link(ob_cylinder)
col_gun_m1911.objects.link(ob_empty)
col_kopesh.objects.link(ob_empty_001)
col_kopesh.objects.link(ob_cube_001)

# ---- scene / render settings (as saved in the file)
scene.frame_start = 1; scene.frame_end = 250; scene.frame_set(1)
scene.render.engine = 'BLENDER_EEVEE_NEXT'
scene.view_settings.view_transform = 'Filmic'
bpy.context.view_layer.update()

# ---- added for rendering (the .blend has no active camera and no usable light): camera, sun
cam_auto = bpy.data.cameras.new('AutoCamera')
cam_auto.lens = 50.0
cam_auto.sensor_width = 36.0
cam_auto.clip_end = 1000.0
ob_auto_camera = bpy.data.objects.new('AutoCamera', cam_auto)
scene.collection.objects.link(ob_auto_camera)
ob_auto_camera.location = (3.75237, -4.18365, 2.85812)
ob_auto_camera.rotation_euler = (1.09748, -7.21219e-08, 0.694738)
scene.camera = ob_auto_camera
light_auto_sun = bpy.data.lights.new('AutoSun', 'SUN')
light_auto_sun.energy = 3.0
light_auto_sun.angle = 0.0523599
ob_auto_sun = bpy.data.objects.new('AutoSun', light_auto_sun)
scene.collection.objects.link(ob_auto_sun)
ob_auto_sun.rotation_euler = (0.872665, 0.174533, 0.523599)
bpy.context.view_layer.update()
